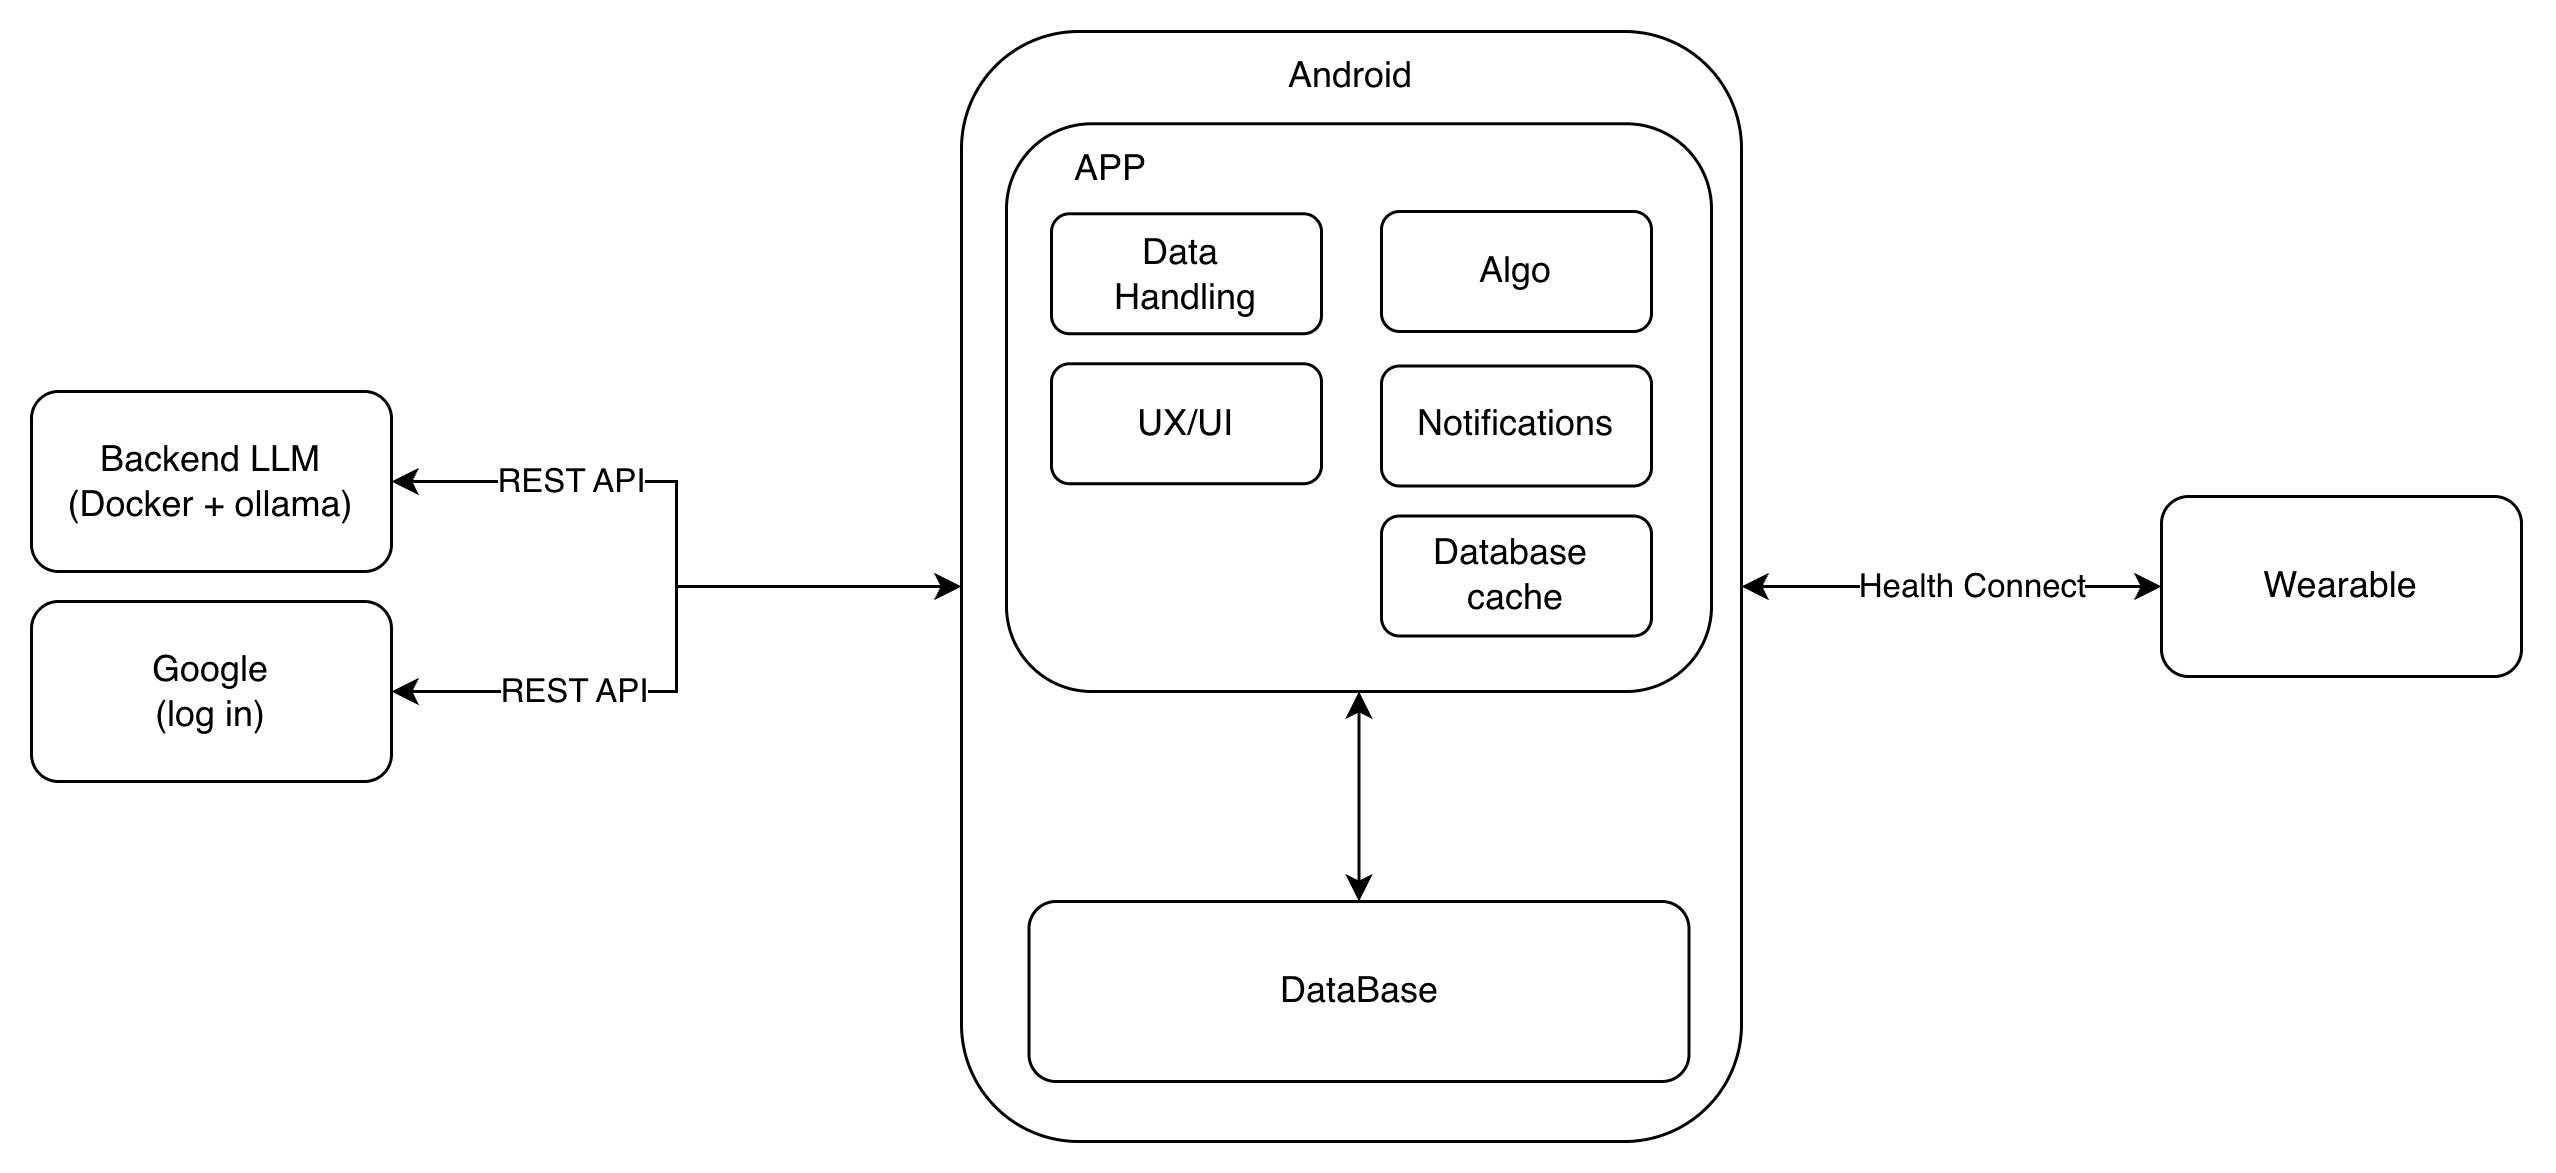

The diagram above was exported from draw.io. Its source (the exported page's mxGraphModel, read from the mxfile embedded in the PNG):
<mxGraphModel dx="923" dy="554" grid="1" gridSize="10" guides="1" tooltips="1" connect="1" arrows="1" fold="1" page="1" pageScale="1" pageWidth="850" pageHeight="1100" math="0" shadow="0">
  <root>
    <mxCell id="0" />
    <mxCell id="1" parent="0" />
    <mxCell id="5A4AuuAI_Xv2amLmqqPf-31" parent="1" style="rounded=1;whiteSpace=wrap;html=1;fillColor=none;" value="" vertex="1">
      <mxGeometry height="189.25" width="235" x="495" y="270.75" as="geometry" />
    </mxCell>
    <mxCell id="5A4AuuAI_Xv2amLmqqPf-1" parent="1" style="rounded=1;whiteSpace=wrap;html=1;fillColor=none;" value="" vertex="1">
      <mxGeometry height="370" width="260" x="480" y="240" as="geometry" />
    </mxCell>
    <mxCell id="5A4AuuAI_Xv2amLmqqPf-3" edge="1" parent="1" source="5A4AuuAI_Xv2amLmqqPf-2" style="edgeStyle=orthogonalEdgeStyle;rounded=0;orthogonalLoop=1;jettySize=auto;html=1;exitX=1;exitY=0.5;exitDx=0;exitDy=0;entryX=0;entryY=0.5;entryDx=0;entryDy=0;startArrow=classic;startFill=1;" target="5A4AuuAI_Xv2amLmqqPf-1">
      <mxGeometry relative="1" as="geometry" />
    </mxCell>
    <mxCell id="5A4AuuAI_Xv2amLmqqPf-4" connectable="0" parent="5A4AuuAI_Xv2amLmqqPf-3" style="edgeLabel;html=1;align=center;verticalAlign=middle;resizable=0;points=[];" value="REST API" vertex="1">
      <mxGeometry relative="1" x="-0.0983" y="2" as="geometry">
        <mxPoint x="-37" y="-7" as="offset" />
      </mxGeometry>
    </mxCell>
    <mxCell id="5A4AuuAI_Xv2amLmqqPf-2" parent="1" style="rounded=1;whiteSpace=wrap;html=1;fillColor=none;" value="Backend LLM&lt;div&gt;(Docker + ollama)&lt;/div&gt;" vertex="1">
      <mxGeometry height="60" width="120" x="170" y="360" as="geometry" />
    </mxCell>
    <mxCell id="5A4AuuAI_Xv2amLmqqPf-5" parent="1" style="rounded=1;whiteSpace=wrap;html=1;fillColor=none;" value="DataBase" vertex="1">
      <mxGeometry height="60" width="220" x="502.5" y="530" as="geometry" />
    </mxCell>
    <mxCell id="5A4AuuAI_Xv2amLmqqPf-9" edge="1" parent="1" source="5A4AuuAI_Xv2amLmqqPf-7" style="edgeStyle=orthogonalEdgeStyle;rounded=0;orthogonalLoop=1;jettySize=auto;html=1;exitX=0;exitY=0.5;exitDx=0;exitDy=0;entryX=1;entryY=0.5;entryDx=0;entryDy=0;startArrow=classic;startFill=1;" target="5A4AuuAI_Xv2amLmqqPf-1">
      <mxGeometry relative="1" as="geometry" />
    </mxCell>
    <mxCell id="5A4AuuAI_Xv2amLmqqPf-11" connectable="0" parent="5A4AuuAI_Xv2amLmqqPf-9" style="edgeLabel;html=1;align=center;verticalAlign=middle;resizable=0;points=[];" value="Health Connect" vertex="1">
      <mxGeometry relative="1" x="-0.0986" as="geometry">
        <mxPoint as="offset" />
      </mxGeometry>
    </mxCell>
    <mxCell id="5A4AuuAI_Xv2amLmqqPf-7" parent="1" style="rounded=1;whiteSpace=wrap;html=1;fillColor=none;" value="Wearable" vertex="1">
      <mxGeometry height="60" width="120" x="880" y="395" as="geometry" />
    </mxCell>
    <mxCell id="5A4AuuAI_Xv2amLmqqPf-14" parent="1" style="text;html=1;whiteSpace=wrap;strokeColor=none;fillColor=none;align=center;verticalAlign=middle;rounded=0;" value="Android" vertex="1">
      <mxGeometry height="30" width="60" x="580" y="240" as="geometry" />
    </mxCell>
    <mxCell id="5A4AuuAI_Xv2amLmqqPf-17" parent="1" style="rounded=1;whiteSpace=wrap;html=1;fillColor=none;" value="Google&lt;div&gt;(log in)&lt;/div&gt;" vertex="1">
      <mxGeometry height="60" width="120" x="170" y="430" as="geometry" />
    </mxCell>
    <mxCell id="5A4AuuAI_Xv2amLmqqPf-19" edge="1" parent="1" source="5A4AuuAI_Xv2amLmqqPf-17" style="edgeStyle=orthogonalEdgeStyle;rounded=0;orthogonalLoop=1;jettySize=auto;html=1;exitX=1;exitY=0.5;exitDx=0;exitDy=0;entryX=0;entryY=0.5;entryDx=0;entryDy=0;startArrow=classic;startFill=1;" target="5A4AuuAI_Xv2amLmqqPf-1">
      <mxGeometry relative="1" as="geometry">
        <mxPoint x="360.05999999999995" y="293.4" as="targetPoint" />
      </mxGeometry>
    </mxCell>
    <mxCell id="5A4AuuAI_Xv2amLmqqPf-20" connectable="0" parent="5A4AuuAI_Xv2amLmqqPf-19" style="edgeLabel;html=1;align=center;verticalAlign=middle;resizable=0;points=[];" value="REST API" vertex="1">
      <mxGeometry relative="1" x="-0.7455" as="geometry">
        <mxPoint x="32" as="offset" />
      </mxGeometry>
    </mxCell>
    <mxCell id="5A4AuuAI_Xv2amLmqqPf-22" parent="1" style="text;html=1;whiteSpace=wrap;strokeColor=none;fillColor=none;align=center;verticalAlign=middle;rounded=0;" value="APP" vertex="1">
      <mxGeometry height="30" width="60" x="500" y="270.75" as="geometry" />
    </mxCell>
    <mxCell id="5A4AuuAI_Xv2amLmqqPf-23" parent="1" style="rounded=1;whiteSpace=wrap;html=1;fillColor=none;" value="Algo" vertex="1">
      <mxGeometry height="40" width="90" x="620" y="300" as="geometry" />
    </mxCell>
    <mxCell id="5A4AuuAI_Xv2amLmqqPf-24" parent="1" style="rounded=1;whiteSpace=wrap;html=1;fillColor=none;" value="Notifications" vertex="1">
      <mxGeometry height="40" width="90" x="620" y="351.5" as="geometry" />
    </mxCell>
    <mxCell id="5A4AuuAI_Xv2amLmqqPf-25" parent="1" style="rounded=1;whiteSpace=wrap;html=1;fillColor=none;" value="Database&amp;nbsp;&lt;div&gt;cache&lt;/div&gt;" vertex="1">
      <mxGeometry height="40" width="90" x="620" y="401.5" as="geometry" />
    </mxCell>
    <mxCell id="5A4AuuAI_Xv2amLmqqPf-26" parent="1" style="rounded=1;whiteSpace=wrap;html=1;fillColor=none;" value="Data&amp;nbsp;&lt;div&gt;Handling&lt;/div&gt;" vertex="1">
      <mxGeometry height="40" width="90" x="510" y="300.75" as="geometry" />
    </mxCell>
    <mxCell id="5A4AuuAI_Xv2amLmqqPf-27" parent="1" style="rounded=1;whiteSpace=wrap;html=1;fillColor=none;" value="UX/UI" vertex="1">
      <mxGeometry height="40" width="90" x="510" y="350.75" as="geometry" />
    </mxCell>
    <mxCell id="5A4AuuAI_Xv2amLmqqPf-34" edge="1" parent="1" source="5A4AuuAI_Xv2amLmqqPf-31" style="edgeStyle=orthogonalEdgeStyle;rounded=0;orthogonalLoop=1;jettySize=auto;html=1;exitX=0.5;exitY=1;exitDx=0;exitDy=0;entryX=0.5;entryY=0;entryDx=0;entryDy=0;startArrow=classic;startFill=1;" target="5A4AuuAI_Xv2amLmqqPf-5">
      <mxGeometry relative="1" as="geometry" />
    </mxCell>
  </root>
</mxGraphModel>